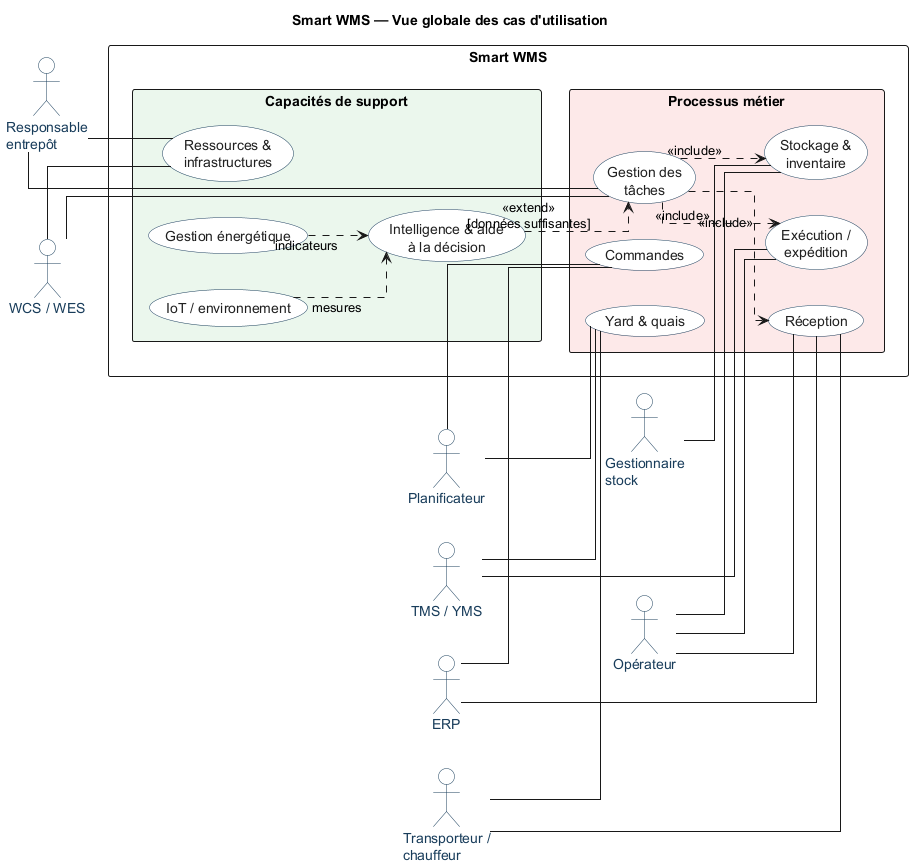

The diagram above was rendered by PlantUML. Its source (embedded in the PNG):
@startuml
title Smart WMS — Vue globale des cas d'utilisation
left to right direction
skinparam shadowing false
skinparam linetype ortho
skinparam packageStyle rectangle
skinparam actor {
  BackgroundColor white
  BorderColor #193D5B
  FontColor #193D5B
}
skinparam usecase {
  BackgroundColor white
  BorderColor #193D5B
  FontColor #202020
}

actor "Responsable\nentrepôt" as manager
actor "Opérateur" as operator
actor "Gestionnaire\nstock" as stock
actor "Planificateur" as planner
actor "Transporteur /\nchauffeur" as carrier
actor "ERP" as erp
actor "TMS / YMS" as tms
actor "WCS / WES" as wcs

rectangle "Smart WMS" {
  package "Processus métier" #FCE9E9 {
    usecase "Réception" as reception
    usecase "Stockage &\ninventaire" as inventory
    usecase "Commandes" as orders
    usecase "Exécution /\nexpédition" as shipping
    usecase "Yard & quais" as yard
    usecase "Gestion des\ntâches" as tasks
  }
  package "Capacités de support" #EAF6ED {
    usecase "Ressources &\ninfrastructures" as resources
    usecase "Intelligence & aide\nà la décision" as smart
    usecase "IoT / environnement" as iot
    usecase "Gestion énergétique" as energy
  }
}

operator -- reception
operator -- inventory
operator -- shipping
stock -- inventory
manager -- tasks
manager -- resources
planner -- orders
planner -- yard
carrier -- reception
carrier -- yard
erp -- orders
erp -- reception
tms -- yard
tms -- shipping
wcs -- tasks
wcs -- resources
smart ..> tasks : <<extend>>\n[données suffisantes]
iot ..> smart : mesures
energy ..> smart : indicateurs
tasks ..> reception : <<include>>
tasks ..> inventory : <<include>>
tasks ..> shipping : <<include>>
@enduml